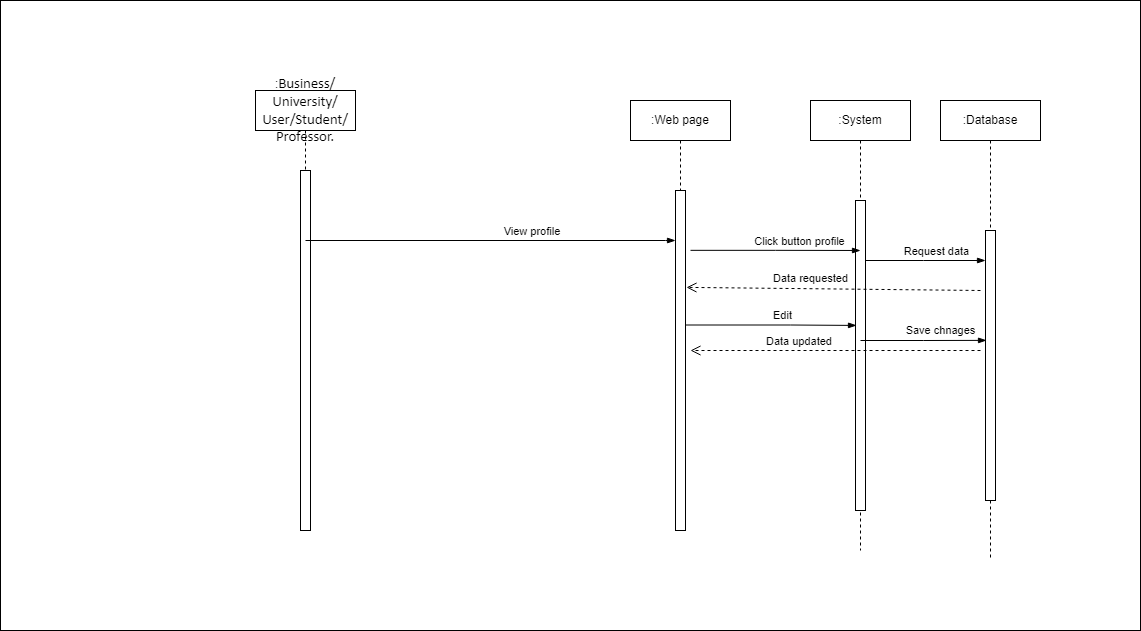

The diagram above was exported from draw.io. Its source (the exported page's mxGraphModel, read from the mxfile embedded in the PNG):
<mxGraphModel dx="252" dy="582" grid="1" gridSize="10" guides="1" tooltips="1" connect="1" arrows="1" fold="1" page="1" pageScale="1" pageWidth="850" pageHeight="1100" math="0" shadow="0">
  <root>
    <mxCell id="0" />
    <mxCell id="1" parent="0" />
    <mxCell id="TCwHOiZGQN9YKHCu-S9L-210" value="" style="endArrow=none;dashed=1;html=1;dashPattern=1 3;strokeWidth=2;rounded=0;" edge="1" parent="1">
      <mxGeometry width="50" height="50" relative="1" as="geometry">
        <mxPoint x="1680" y="780" as="sourcePoint" />
        <mxPoint x="1680" y="780" as="targetPoint" />
        <Array as="points">
          <mxPoint x="1680" y="780" />
        </Array>
      </mxGeometry>
    </mxCell>
    <mxCell id="TCwHOiZGQN9YKHCu-S9L-211" value="" style="endArrow=none;dashed=1;html=1;dashPattern=1 3;strokeWidth=2;rounded=0;" edge="1" parent="1">
      <mxGeometry width="50" height="50" relative="1" as="geometry">
        <mxPoint x="1690" y="790" as="sourcePoint" />
        <mxPoint x="1690" y="790" as="targetPoint" />
        <Array as="points">
          <mxPoint x="1690" y="790" />
        </Array>
      </mxGeometry>
    </mxCell>
    <mxCell id="TCwHOiZGQN9YKHCu-S9L-212" value="" style="rounded=0;whiteSpace=wrap;html=1;" vertex="1" parent="1">
      <mxGeometry x="1500" y="590" width="1140" height="630" as="geometry" />
    </mxCell>
    <mxCell id="TCwHOiZGQN9YKHCu-S9L-214" value="" style="html=1;points=[];perimeter=orthogonalPerimeter;" vertex="1" parent="1">
      <mxGeometry x="1800" y="760" width="10" height="360" as="geometry" />
    </mxCell>
    <mxCell id="TCwHOiZGQN9YKHCu-S9L-215" value=":Web page" style="shape=umlLifeline;perimeter=lifelinePerimeter;whiteSpace=wrap;html=1;container=1;collapsible=0;recursiveResize=0;outlineConnect=0;" vertex="1" parent="1">
      <mxGeometry x="2130" y="690" width="100" height="90" as="geometry" />
    </mxCell>
    <mxCell id="TCwHOiZGQN9YKHCu-S9L-216" value=":Database" style="shape=umlLifeline;perimeter=lifelinePerimeter;whiteSpace=wrap;html=1;container=1;collapsible=0;recursiveResize=0;outlineConnect=0;" vertex="1" parent="1">
      <mxGeometry x="2440" y="690" width="100" height="460" as="geometry" />
    </mxCell>
    <mxCell id="TCwHOiZGQN9YKHCu-S9L-217" value="" style="html=1;points=[];perimeter=orthogonalPerimeter;" vertex="1" parent="TCwHOiZGQN9YKHCu-S9L-216">
      <mxGeometry x="45" y="130" width="10" height="270" as="geometry" />
    </mxCell>
    <mxCell id="TCwHOiZGQN9YKHCu-S9L-218" value="" style="edgeStyle=elbowEdgeStyle;fontSize=12;html=1;endArrow=blockThin;endFill=1;rounded=0;" edge="1" parent="TCwHOiZGQN9YKHCu-S9L-216">
      <mxGeometry width="160" relative="1" as="geometry">
        <mxPoint x="-80" y="160" as="sourcePoint" />
        <mxPoint x="45" y="160" as="targetPoint" />
      </mxGeometry>
    </mxCell>
    <mxCell id="TCwHOiZGQN9YKHCu-S9L-219" value="Request data" style="edgeLabel;html=1;align=center;verticalAlign=middle;resizable=0;points=[];" vertex="1" connectable="0" parent="TCwHOiZGQN9YKHCu-S9L-218">
      <mxGeometry x="0.3714" y="3" relative="1" as="geometry">
        <mxPoint x="-11" y="-7" as="offset" />
      </mxGeometry>
    </mxCell>
    <mxCell id="TCwHOiZGQN9YKHCu-S9L-220" value="" style="html=1;points=[];perimeter=orthogonalPerimeter;" vertex="1" parent="1">
      <mxGeometry x="2175" y="780" width="10" height="340" as="geometry" />
    </mxCell>
    <mxCell id="TCwHOiZGQN9YKHCu-S9L-221" value="" style="endArrow=none;dashed=1;html=1;dashPattern=1 3;strokeWidth=2;rounded=0;" edge="1" parent="1">
      <mxGeometry width="50" height="50" relative="1" as="geometry">
        <mxPoint x="2540" y="940" as="sourcePoint" />
        <mxPoint x="2540" y="940" as="targetPoint" />
        <Array as="points">
          <mxPoint x="2540" y="940" />
        </Array>
      </mxGeometry>
    </mxCell>
    <mxCell id="TCwHOiZGQN9YKHCu-S9L-222" value="" style="edgeStyle=elbowEdgeStyle;fontSize=12;html=1;endArrow=blockThin;endFill=1;rounded=0;" edge="1" parent="1">
      <mxGeometry width="160" relative="1" as="geometry">
        <mxPoint x="1805" y="830" as="sourcePoint" />
        <mxPoint x="2175" y="830" as="targetPoint" />
        <Array as="points">
          <mxPoint x="2165" y="830" />
        </Array>
      </mxGeometry>
    </mxCell>
    <mxCell id="TCwHOiZGQN9YKHCu-S9L-223" value="View profile&amp;nbsp;" style="edgeLabel;html=1;align=center;verticalAlign=middle;resizable=0;points=[];" vertex="1" connectable="0" parent="TCwHOiZGQN9YKHCu-S9L-222">
      <mxGeometry x="0.227" y="-2" relative="1" as="geometry">
        <mxPoint y="-12" as="offset" />
      </mxGeometry>
    </mxCell>
    <mxCell id="TCwHOiZGQN9YKHCu-S9L-224" value=":System" style="shape=umlLifeline;perimeter=lifelinePerimeter;whiteSpace=wrap;html=1;container=1;collapsible=0;recursiveResize=0;outlineConnect=0;" vertex="1" parent="1">
      <mxGeometry x="2310" y="690" width="100" height="450" as="geometry" />
    </mxCell>
    <mxCell id="TCwHOiZGQN9YKHCu-S9L-225" value="" style="html=1;points=[];perimeter=orthogonalPerimeter;" vertex="1" parent="TCwHOiZGQN9YKHCu-S9L-224">
      <mxGeometry x="45" y="100" width="10" height="310" as="geometry" />
    </mxCell>
    <mxCell id="TCwHOiZGQN9YKHCu-S9L-226" value="Data requested" style="html=1;verticalAlign=bottom;endArrow=open;dashed=1;endSize=8;rounded=0;entryX=1.1;entryY=0.285;entryDx=0;entryDy=0;entryPerimeter=0;" edge="1" parent="TCwHOiZGQN9YKHCu-S9L-224" target="TCwHOiZGQN9YKHCu-S9L-220">
      <mxGeometry x="0.1566" y="-1" relative="1" as="geometry">
        <mxPoint x="170" y="190" as="sourcePoint" />
        <mxPoint x="90" y="190" as="targetPoint" />
        <mxPoint as="offset" />
      </mxGeometry>
    </mxCell>
    <mxCell id="TCwHOiZGQN9YKHCu-S9L-227" value="" style="edgeStyle=elbowEdgeStyle;fontSize=12;html=1;endArrow=blockThin;endFill=1;rounded=0;exitX=1.5;exitY=0.176;exitDx=0;exitDy=0;exitPerimeter=0;" edge="1" parent="TCwHOiZGQN9YKHCu-S9L-224" source="TCwHOiZGQN9YKHCu-S9L-220">
      <mxGeometry width="160" relative="1" as="geometry">
        <mxPoint x="-110" y="150" as="sourcePoint" />
        <mxPoint x="50" y="150" as="targetPoint" />
      </mxGeometry>
    </mxCell>
    <mxCell id="TCwHOiZGQN9YKHCu-S9L-228" value="Click button profile" style="edgeLabel;html=1;align=center;verticalAlign=middle;resizable=0;points=[];" vertex="1" connectable="0" parent="TCwHOiZGQN9YKHCu-S9L-227">
      <mxGeometry x="0.283" y="1" relative="1" as="geometry">
        <mxPoint y="-9" as="offset" />
      </mxGeometry>
    </mxCell>
    <mxCell id="TCwHOiZGQN9YKHCu-S9L-229" value="" style="edgeStyle=elbowEdgeStyle;fontSize=12;html=1;endArrow=blockThin;endFill=1;rounded=0;entryX=0.1;entryY=0.407;entryDx=0;entryDy=0;entryPerimeter=0;" edge="1" parent="TCwHOiZGQN9YKHCu-S9L-224" target="TCwHOiZGQN9YKHCu-S9L-217">
      <mxGeometry width="160" relative="1" as="geometry">
        <mxPoint x="50" y="240" as="sourcePoint" />
        <mxPoint x="170" y="240" as="targetPoint" />
      </mxGeometry>
    </mxCell>
    <mxCell id="TCwHOiZGQN9YKHCu-S9L-230" value="Save chnages" style="edgeLabel;html=1;align=center;verticalAlign=middle;resizable=0;points=[];" vertex="1" connectable="0" parent="TCwHOiZGQN9YKHCu-S9L-229">
      <mxGeometry x="0.4132" relative="1" as="geometry">
        <mxPoint x="-9" y="-10" as="offset" />
      </mxGeometry>
    </mxCell>
    <mxCell id="TCwHOiZGQN9YKHCu-S9L-231" value="Data updated&amp;nbsp;" style="html=1;verticalAlign=bottom;endArrow=open;dashed=1;endSize=8;rounded=0;" edge="1" parent="TCwHOiZGQN9YKHCu-S9L-224">
      <mxGeometry x="0.2414" relative="1" as="geometry">
        <mxPoint x="170" y="250" as="sourcePoint" />
        <mxPoint x="-120" y="250" as="targetPoint" />
        <mxPoint as="offset" />
      </mxGeometry>
    </mxCell>
    <mxCell id="TCwHOiZGQN9YKHCu-S9L-232" value="" style="edgeStyle=elbowEdgeStyle;fontSize=12;html=1;endArrow=blockThin;endFill=1;rounded=0;entryX=0.1;entryY=0.403;entryDx=0;entryDy=0;entryPerimeter=0;" edge="1" parent="TCwHOiZGQN9YKHCu-S9L-224" target="TCwHOiZGQN9YKHCu-S9L-225">
      <mxGeometry width="160" relative="1" as="geometry">
        <mxPoint x="-125" y="224.5" as="sourcePoint" />
        <mxPoint x="35" y="224.5" as="targetPoint" />
        <Array as="points">
          <mxPoint x="-20" y="230" />
        </Array>
      </mxGeometry>
    </mxCell>
    <mxCell id="TCwHOiZGQN9YKHCu-S9L-233" value="Edit" style="edgeLabel;html=1;align=center;verticalAlign=middle;resizable=0;points=[];" vertex="1" connectable="0" parent="TCwHOiZGQN9YKHCu-S9L-232">
      <mxGeometry x="0.25" y="1" relative="1" as="geometry">
        <mxPoint x="-10" y="-9" as="offset" />
      </mxGeometry>
    </mxCell>
    <mxCell id="TCwHOiZGQN9YKHCu-S9L-234" value=":&lt;span style=&quot;font-family: Calibri, sans-serif; font-size: 14.6667px;&quot;&gt;Business/ University/ User/Student/ Professor.&lt;/span&gt;" style="shape=umlLifeline;perimeter=lifelinePerimeter;whiteSpace=wrap;html=1;container=1;collapsible=0;recursiveResize=0;outlineConnect=0;" vertex="1" parent="1">
      <mxGeometry x="1755" y="680" width="100" height="80" as="geometry" />
    </mxCell>
  </root>
</mxGraphModel>